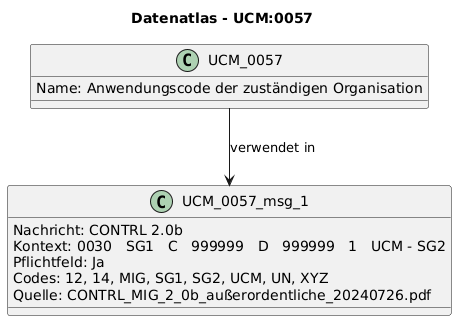

The diagram above was rendered by PlantUML. Its source (embedded in the PNG):
@startuml
title Datenatlas - UCM:0057
class UCM_0057 {
  Name: Anwendungscode der zuständigen Organisation
}
class UCM_0057_msg_1 {
  Nachricht: CONTRL 2.0b
  Kontext: 0030   SG1   C   999999   D   999999   1   UCM - SG2
  Pflichtfeld: Ja
  Codes: 12, 14, MIG, SG1, SG2, UCM, UN, XYZ
  Quelle: CONTRL_MIG_2_0b_außerordentliche_20240726.pdf
}
UCM_0057 --> UCM_0057_msg_1 : verwendet in
@enduml